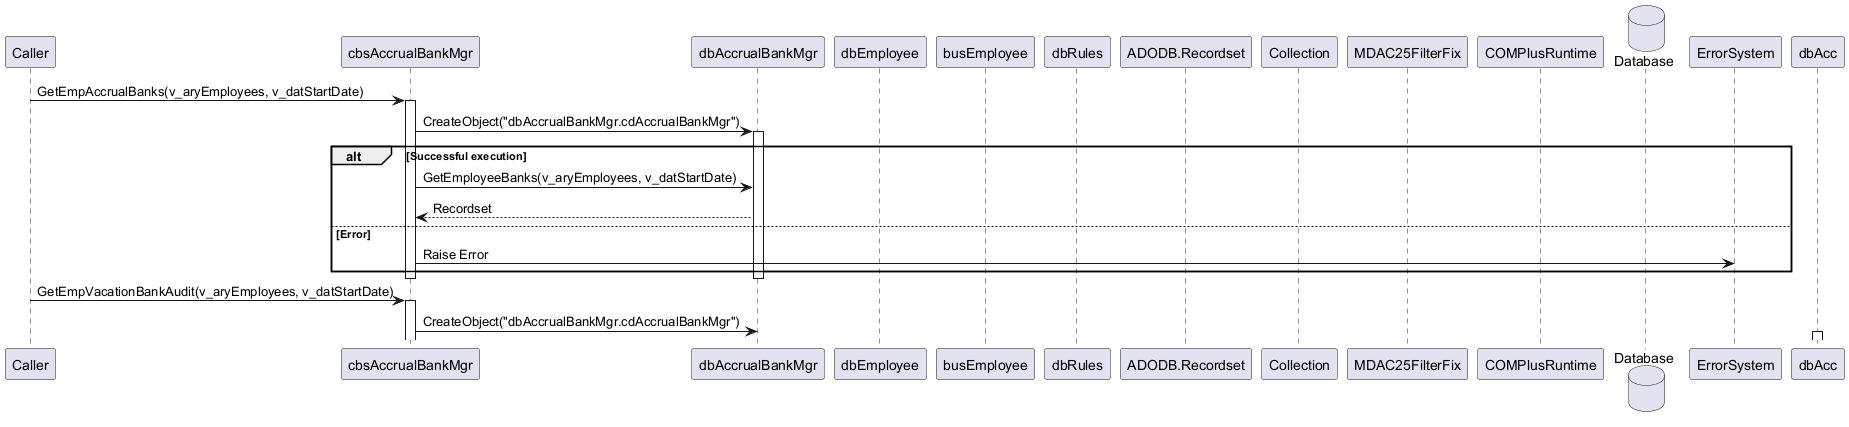

The diagram above was rendered by PlantUML. Its source (embedded in the PNG):
@startuml
participant Caller
participant cbsAccrualBankMgr
participant dbAccrualBankMgr
participant dbEmployee
participant busEmployee
participant dbRules
participant ADODB.Recordset
participant Collection
participant MDAC25FilterFix
participant COMPlusRuntime
database Database
participant ErrorSystem
' --- Get Employee Bank Data ---
Caller -> cbsAccrualBankMgr: GetEmpAccrualBanks(v_aryEmployees, v_datStartDate)
activate cbsAccrualBankMgr
cbsAccrualBankMgr -> dbAccrualBankMgr: CreateObject("dbAccrualBankMgr.cdAccrualBankMgr")
activate dbAccrualBankMgr
alt Successful execution
  cbsAccrualBankMgr -> dbAccrualBankMgr: GetEmployeeBanks(v_aryEmployees, v_datStartDate)
  dbAccrualBankMgr --> cbsAccrualBankMgr: Recordset
else Error
  cbsAccrualBankMgr -> ErrorSystem: Raise Error
end
deactivate dbAccrualBankMgr
deactivate cbsAccrualBankMgr
Caller -> cbsAccrualBankMgr: GetEmpVacationBankAudit(v_aryEmployees, v_datStartDate)
activate cbsAccrualBankMgr
cbsAccrualBankMgr -> dbAccrualBankMgr: CreateObject("dbAccrualBankMgr.cdAccrualBankMgr")
activate dbAcc
@enduml